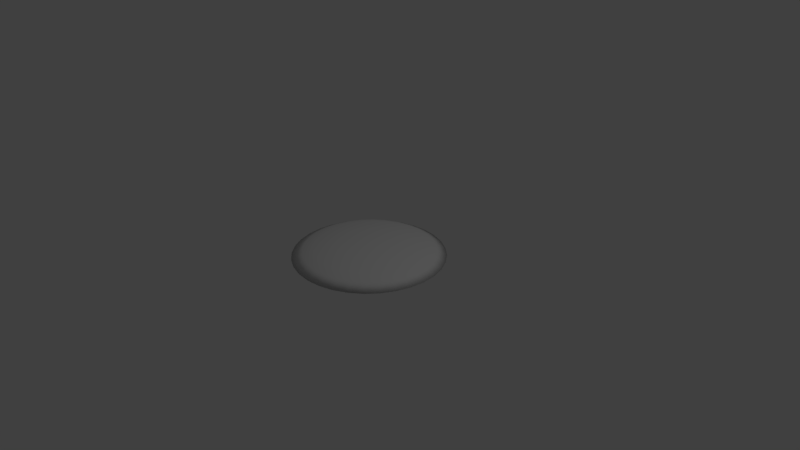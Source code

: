 # Source: handShield.blend  (saved by Blender 2.78.0; exported with 4.5.12 LTS)
import bpy
from mathutils import Matrix  # noqa: F401  (used for matrix-valued properties, if any)

bpy.ops.wm.read_factory_settings(use_empty=True)
scene = bpy.context.scene
scene.name = 'Scene'

# ---- collections
col_collection_1 = bpy.data.collections.new('Collection 1'); scene.collection.children.link(col_collection_1)

# ---- world
world_world = bpy.data.worlds.new('World'); scene.world = world_world
world_world.color = (0.05088, 0.05088, 0.05088)
world_world.use_sun_shadow = False
world_world.sun_shadow_jitter_overblur = 0.0
world_world.cycles.sampling_method = 'MANUAL'

# ---- cameras
cam_camera = bpy.data.cameras.new('Camera')
cam_camera.clip_end = 100.0
cam_camera.lens = 35.0
cam_camera.sensor_width = 32.0
cam_camera.sensor_height = 18.0
cam_camera.ortho_scale = 7.314
cam_camera.dof.focus_distance = 0.0
cam_camera.dof.aperture_fstop = 128.0

# ---- lights
light_lamp = bpy.data.lights.new('Lamp', 'POINT')
light_lamp.transmission_factor = 0.0
light_lamp.cutoff_distance = 30.0
light_lamp.energy = 100.0
light_lamp.shadow_buffer_clip_start = 1.001
light_lamp.shadow_soft_size = 0.1
light_lamp.shadow_maximum_resolution = 0.006
light_lamp.use_absolute_resolution = True

# ---- meshes
me_circle = bpy.data.meshes.new('Circle')
me_circle.from_pydata([(0.0, 1.0, 0.0), (-0.1951, 0.9808, 0.0), (-0.3827, 0.9239, 0.0), (-0.5556, 0.8315, 0.0), (-0.7071, 0.7071, 0.0), (-0.8315, 0.5556, 0.0), (-0.9239, 0.3827, 0.0), (-0.9808, 0.1951, 0.0), (-1.0, 7.55e-08, 0.0), (-0.9808, -0.1951, 0.0), (-0.9239, -0.3827, 0.0), (-0.8315, -0.5556, 0.0), (-0.7071, -0.7071, 0.0), (-0.5556, -0.8315, 0.0), (-0.3827, -0.9239, 0.0), (-0.1951, -0.9808, 0.0), (3.258e-07, -1.0, 0.0), (0.1951, -0.9808, 0.0), (0.3827, -0.9239, 0.0), (0.5556, -0.8315, 0.0), (0.7071, -0.7071, 0.0), (0.8315, -0.5556, 0.0), (0.9239, -0.3827, 0.0), (0.9808, -0.1951, 0.0), (1.0, 9.656e-07, 0.0), (0.9808, 0.1951, 0.0), (0.9239, 0.3827, 0.0), (0.8315, 0.5556, 0.0), (0.7071, 0.7071, 0.0), (0.5556, 0.8315, 0.0), (0.3827, 0.9239, 0.0), (0.1951, 0.9808, 0.0), (-1.583e-08, 0.8537, 0.07407), (-0.1666, 0.8373, 0.07407), (-0.3267, 0.7888, 0.07407), (-0.4743, 0.7099, 0.07407), (-0.6037, 0.6037, 0.07407), (-0.7099, 0.4743, 0.07407), (-0.7888, 0.3267, 0.07407), (-0.8373, 0.1666, 0.07407), (-0.8537, 1.071e-07, 0.07407), (-0.8373, -0.1666, 0.07407), (-0.7888, -0.3267, 0.07407), (-0.7099, -0.4743, 0.07407), (-0.6037, -0.6037, 0.07407), (-0.4743, -0.7099, 0.07407), (-0.3267, -0.7888, 0.07407), (-0.1666, -0.8373, 0.07407), (2.624e-07, -0.8537, 0.07407), (0.1666, -0.8373, 0.07407), (0.3267, -0.7888, 0.07407), (0.4743, -0.7099, 0.07407), (0.6037, -0.6037, 0.07407), (0.7099, -0.4743, 0.07407), (0.7888, -0.3267, 0.07407), (0.8373, -0.1666, 0.07407), (0.8537, 8.67e-07, 0.07407), (0.8373, 0.1666, 0.07407), (0.7888, 0.3267, 0.07407), (0.7099, 0.4743, 0.07407), (0.6037, 0.6037, 0.07407), (0.4743, 0.7099, 0.07407), (0.3267, 0.7888, 0.07407), (0.1666, 0.8373, 0.07407), (-2.7e-08, 0.7164, 0.1163), (-0.1398, 0.7027, 0.1163), (-0.2742, 0.6619, 0.1163), (-0.398, 0.5957, 0.1163), (-0.5066, 0.5066, 0.1163), (-0.5957, 0.398, 0.1163), (-0.6619, 0.2742, 0.1163), (-0.7027, 0.1398, 0.1163), (-0.7164, 1.365e-07, 0.1163), (-0.7027, -0.1398, 0.1163), (-0.6619, -0.2742, 0.1163), (-0.5957, -0.398, 0.1163), (-0.5066, -0.5066, 0.1163), (-0.398, -0.5957, 0.1163), (-0.2742, -0.6619, 0.1163), (-0.1398, -0.7027, 0.1163), (2.064e-07, -0.7164, 0.1163), (0.1398, -0.7027, 0.1163), (0.2742, -0.6619, 0.1163), (0.398, -0.5957, 0.1163), (0.5066, -0.5066, 0.1163), (0.5957, -0.398, 0.1163), (0.6619, -0.2742, 0.1163), (0.7027, -0.1398, 0.1163), (0.7164, 7.742e-07, 0.1163), (0.7027, 0.1398, 0.1163), (0.6619, 0.2742, 0.1163), (0.5957, 0.398, 0.1163), (0.5066, 0.5066, 0.1163), (0.398, 0.5957, 0.1163), (0.2742, 0.6619, 0.1163), (0.1398, 0.7027, 0.1163), (-5.882e-08, 0.4222, 0.1571), (-0.08237, 0.4141, 0.1571), (-0.1616, 0.3901, 0.1571), (-0.2346, 0.3511, 0.1571), (-0.2986, 0.2986, 0.1571), (-0.3511, 0.2346, 0.1571), (-0.3901, 0.1616, 0.1571), (-0.4141, 0.08237, 0.1571), (-0.4222, 1.973e-07, 0.1571), (-0.4141, -0.08237, 0.1571), (-0.3901, -0.1616, 0.1571), (-0.3511, -0.2346, 0.1571), (-0.2986, -0.2986, 0.1571), (-0.2346, -0.3511, 0.1571), (-0.1616, -0.3901, 0.1571), (-0.08237, -0.4141, 0.1571), (7.875e-08, -0.4222, 0.1571), (0.08237, -0.4141, 0.1571), (0.1616, -0.3901, 0.1571), (0.2346, -0.3511, 0.1571), (0.2986, -0.2986, 0.1571), (0.3511, -0.2346, 0.1571), (0.3901, -0.1616, 0.1571), (0.4141, -0.08237, 0.1571), (0.4222, 5.731e-07, 0.1571), (0.4141, 0.08237, 0.1571), (0.3901, 0.1616, 0.1571), (0.3511, 0.2346, 0.1571), (0.2986, 0.2986, 0.1571), (0.2346, 0.3511, 0.1571), (0.1616, 0.3901, 0.1571), (0.08237, 0.4141, 0.1571), (-6.721e-08, 0.115, 0.174), (-0.02244, 0.1128, 0.174), (-0.04401, 0.1063, 0.174), (-0.0639, 0.09563, 0.174), (-0.08133, 0.08133, 0.174), (-0.09563, 0.0639, 0.174), (-0.1063, 0.04401, 0.174), (-0.1128, 0.02244, 0.174), (-0.115, 2.794e-07, 0.174), (-0.1128, -0.02244, 0.174), (-0.1063, -0.04401, 0.174), (-0.09563, -0.0639, 0.174), (-0.08133, -0.08133, 0.174), (-0.0639, -0.09563, 0.174), (-0.04401, -0.1063, 0.174), (-0.02244, -0.1128, 0.174), (-2.973e-08, -0.115, 0.174), (0.02244, -0.1128, 0.174), (0.04401, -0.1063, 0.174), (0.0639, -0.09563, 0.174), (0.08133, -0.08133, 0.174), (0.09563, -0.0639, 0.174), (0.1063, -0.04401, 0.174), (0.1128, -0.02244, 0.174), (0.115, 3.818e-07, 0.174), (0.1128, 0.02244, 0.174), (0.1063, 0.04401, 0.174), (0.09563, 0.0639, 0.174), (0.08133, 0.08133, 0.174), (0.0639, 0.09563, 0.174), (0.04401, 0.1063, 0.174), (0.02244, 0.1128, 0.174), (-6.699e-09, 0.9436, 0.0), (-0.1841, 0.9254, 0.0), (-0.3611, 0.8718, 0.0), (-0.5242, 0.7846, 0.0), (-0.6672, 0.6672, 0.0), (-0.7846, 0.5242, 0.0), (-0.8718, 0.3611, 0.0), (-0.9254, 0.1841, 0.0), (-0.9436, 8.732e-08, 0.0), (-0.9254, -0.1841, 0.0), (-0.8718, -0.3611, 0.0), (-0.7846, -0.5242, 0.0), (-0.6672, -0.6672, 0.0), (-0.5242, -0.7846, 0.0), (-0.3611, -0.8718, 0.0), (-0.1841, -0.9254, 0.0), (3.008e-07, -0.9436, 0.0), (0.1841, -0.9254, 0.0), (0.3611, -0.8718, 0.0), (0.5242, -0.7846, 0.0), (0.6672, -0.6672, 0.0), (0.7846, -0.5242, 0.0), (0.8718, -0.3611, 0.0), (0.9254, -0.1841, 0.0), (0.9436, 9.272e-07, 0.0), (0.9254, 0.1841, 0.0), (0.8718, 0.3611, 0.0), (0.7846, 0.5242, 0.0), (0.6672, 0.6672, 0.0), (0.5242, 0.7846, 0.0), (0.3611, 0.8718, 0.0), (0.1841, 0.9254, 0.0), (-3.358e-08, 0.6679, 0.08729), (-0.1303, 0.6551, 0.08729), (-0.2556, 0.6171, 0.08729), (-0.3711, 0.5554, 0.08729), (-0.4723, 0.4723, 0.08729), (-0.5554, 0.3711, 0.08729), (-0.6171, 0.2556, 0.08729), (-0.6551, 0.1303, 0.08729), (-0.6679, 1.5e-07, 0.08729), (-0.6551, -0.1303, 0.08729), (-0.6171, -0.2556, 0.08729), (-0.5554, -0.3711, 0.08729), (-0.4723, -0.4723, 0.08729), (-0.3711, -0.5554, 0.08729), (-0.2556, -0.6171, 0.08729), (-0.1303, -0.6551, 0.08729), (1.841e-07, -0.6679, 0.08729), (0.1303, -0.6551, 0.08729), (0.2556, -0.6171, 0.08729), (0.3711, -0.5554, 0.08729), (0.4723, -0.4723, 0.08729), (0.5554, -0.3711, 0.08729), (0.6171, -0.2556, 0.08729), (0.6551, -0.1303, 0.08729), (0.6679, 7.445e-07, 0.08729), (0.6551, 0.1303, 0.08729), (0.6171, 0.2556, 0.08729), (0.5554, 0.3711, 0.08729), (0.4723, 0.4723, 0.08729), (0.3711, 0.5554, 0.08729), (0.2556, 0.6171, 0.08729), (0.1303, 0.6551, 0.08729)], [], [(30, 29, 189, 190), (56, 57, 89, 88), (29, 30, 62, 61), (16, 17, 49, 48), (3, 4, 36, 35), (30, 31, 63, 62), (17, 18, 50, 49), (4, 5, 37, 36), (31, 0, 32, 63), (18, 19, 51, 50), (5, 6, 38, 37), (19, 20, 52, 51), (6, 7, 39, 38), (20, 21, 53, 52), (7, 8, 40, 39), (21, 22, 54, 53), (8, 9, 41, 40), (22, 23, 55, 54), (9, 10, 42, 41), (23, 24, 56, 55), (10, 11, 43, 42), (24, 25, 57, 56), (11, 12, 44, 43), (25, 26, 58, 57), (12, 13, 45, 44), (26, 27, 59, 58), (13, 14, 46, 45), (0, 1, 33, 32), (27, 28, 60, 59), (14, 15, 47, 46), (1, 2, 34, 33), (28, 29, 61, 60), (15, 16, 48, 47), (2, 3, 35, 34), (64, 65, 97, 96), (43, 44, 76, 75), (57, 58, 90, 89), (44, 45, 77, 76), (58, 59, 91, 90), (45, 46, 78, 77), (32, 33, 65, 64), (59, 60, 92, 91), (46, 47, 79, 78), (33, 34, 66, 65), (60, 61, 93, 92), (47, 48, 80, 79), (34, 35, 67, 66), (61, 62, 94, 93), (48, 49, 81, 80), (35, 36, 68, 67), (62, 63, 95, 94), (49, 50, 82, 81), (36, 37, 69, 68), (63, 32, 64, 95), (50, 51, 83, 82), (37, 38, 70, 69), (51, 52, 84, 83), (38, 39, 71, 70), (52, 53, 85, 84), (39, 40, 72, 71), (53, 54, 86, 85), (40, 41, 73, 72), (54, 55, 87, 86), (41, 42, 74, 73), (55, 56, 88, 87), (42, 43, 75, 74), (99, 100, 132, 131), (91, 92, 124, 123), (78, 79, 111, 110), (65, 66, 98, 97), (92, 93, 125, 124), (79, 80, 112, 111), (66, 67, 99, 98), (93, 94, 126, 125), (80, 81, 113, 112), (67, 68, 100, 99), (94, 95, 127, 126), (81, 82, 114, 113), (68, 69, 101, 100), (95, 64, 96, 127), (82, 83, 115, 114), (69, 70, 102, 101), (83, 84, 116, 115), (70, 71, 103, 102), (84, 85, 117, 116), (71, 72, 104, 103), (85, 86, 118, 117), (72, 73, 105, 104), (86, 87, 119, 118), (73, 74, 106, 105), (87, 88, 120, 119), (74, 75, 107, 106), (88, 89, 121, 120), (75, 76, 108, 107), (89, 90, 122, 121), (76, 77, 109, 108), (90, 91, 123, 122), (77, 78, 110, 109), (129, 130, 131, 132, 133, 134, 135, 136, 137, 138, 139, 140, 141, 142, 143, 144, 145, 146, 147, 148, 149, 150, 151, 152, 153, 154, 155, 156, 157, 158, 159, 128), (126, 127, 159, 158), (113, 114, 146, 145), (100, 101, 133, 132), (127, 96, 128, 159), (114, 115, 147, 146), (101, 102, 134, 133), (115, 116, 148, 147), (102, 103, 135, 134), (116, 117, 149, 148), (103, 104, 136, 135), (117, 118, 150, 149), (104, 105, 137, 136), (118, 119, 151, 150), (105, 106, 138, 137), (119, 120, 152, 151), (106, 107, 139, 138), (120, 121, 153, 152), (107, 108, 140, 139), (121, 122, 154, 153), (108, 109, 141, 140), (122, 123, 155, 154), (109, 110, 142, 141), (96, 97, 129, 128), (123, 124, 156, 155), (110, 111, 143, 142), (97, 98, 130, 129), (124, 125, 157, 156), (111, 112, 144, 143), (98, 99, 131, 130), (125, 126, 158, 157), (112, 113, 145, 144), (170, 169, 201, 202), (17, 16, 176, 177), (4, 3, 163, 164), (31, 30, 190, 191), (18, 17, 177, 178), (5, 4, 164, 165), (0, 31, 191, 160), (19, 18, 178, 179), (6, 5, 165, 166), (20, 19, 179, 180), (7, 6, 166, 167), (21, 20, 180, 181), (8, 7, 167, 168), (22, 21, 181, 182), (9, 8, 168, 169), (23, 22, 182, 183), (10, 9, 169, 170), (24, 23, 183, 184), (11, 10, 170, 171), (25, 24, 184, 185), (12, 11, 171, 172), (26, 25, 185, 186), (13, 12, 172, 173), (27, 26, 186, 187), (14, 13, 173, 174), (1, 0, 160, 161), (28, 27, 187, 188), (15, 14, 174, 175), (2, 1, 161, 162), (29, 28, 188, 189), (16, 15, 175, 176), (3, 2, 162, 163), (193, 192, 223, 222, 221, 220, 219, 218, 217, 216, 215, 214, 213, 212, 211, 210, 209, 208, 207, 206, 205, 204, 203, 202, 201, 200, 199, 198, 197, 196, 195, 194), (184, 183, 215, 216), (171, 170, 202, 203), (185, 184, 216, 217), (172, 171, 203, 204), (186, 185, 217, 218), (173, 172, 204, 205), (187, 186, 218, 219), (174, 173, 205, 206), (161, 160, 192, 193), (188, 187, 219, 220), (175, 174, 206, 207), (162, 161, 193, 194), (189, 188, 220, 221), (176, 175, 207, 208), (163, 162, 194, 195), (190, 189, 221, 222), (177, 176, 208, 209), (164, 163, 195, 196), (191, 190, 222, 223), (178, 177, 209, 210), (165, 164, 196, 197), (160, 191, 223, 192), (179, 178, 210, 211), (166, 165, 197, 198), (180, 179, 211, 212), (167, 166, 198, 199), (181, 180, 212, 213), (168, 167, 199, 200), (182, 181, 213, 214), (169, 168, 200, 201), (183, 182, 214, 215)])
me_circle.polygons.foreach_set('use_smooth', [True] * 194)
_uv = me_circle.uv_layers.new(name='UVMap')
_uv.uv.foreach_set('vector', [0.6871, 0.9516, 0.7716, 0.9065, 0.7563, 0.8835, 0.6765, 0.9262, 0.9174, 0.5, 0.9093, 0.5814, 0.8435, 0.5683, 0.8502, 0.5, 0.7716, 0.9065, 0.6871, 0.9516, 0.6597, 0.8856, 0.7319, 0.847, 0.5, 0.01114, 0.5954, 0.02053, 0.5814, 0.09066, 0.5, 0.08264, 0.2284, 0.9065, 0.1543, 0.8457, 0.2049, 0.7951, 0.2681, 0.847, 0.6871, 0.9516, 0.5954, 0.9795, 0.5814, 0.9093, 0.6597, 0.8856, 0.5954, 0.02053, 0.6871, 0.04835, 0.6597, 0.1144, 0.5814, 0.09066, 0.1543, 0.8457, 0.09353, 0.7716, 0.153, 0.7319, 0.2049, 0.7951, 0.5954, 0.9795, 0.5, 0.9889, 0.5, 0.9174, 0.5814, 0.9093, 0.6871, 0.04835, 0.7716, 0.09353, 0.7319, 0.153, 0.6597, 0.1144, 0.09353, 0.7716, 0.04835, 0.6871, 0.1144, 0.6597, 0.153, 0.7319, 0.7716, 0.09353, 0.8457, 0.1543, 0.7951, 0.2049, 0.7319, 0.153, 0.04835, 0.6871, 0.02053, 0.5954, 0.09066, 0.5814, 0.1144, 0.6597, 0.8457, 0.1543, 0.9065, 0.2284, 0.847, 0.2681, 0.7951, 0.2049, 0.02053, 0.5954, 0.01114, 0.5, 0.08264, 0.5, 0.09066, 0.5814, 0.9065, 0.2284, 0.9516, 0.3129, 0.8856, 0.3403, 0.847, 0.2681, 0.01114, 0.5, 0.02053, 0.4046, 0.09066, 0.4186, 0.08264, 0.5, 0.9516, 0.3129, 0.9795, 0.4046, 0.9093, 0.4186, 0.8856, 0.3403, 0.02053, 0.4046, 0.04835, 0.3129, 0.1144, 0.3403, 0.09066, 0.4186, 0.9795, 0.4046, 0.9889, 0.5, 0.9174, 0.5, 0.9093, 0.4186, 0.04835, 0.3129, 0.09353, 0.2284, 0.153, 0.2681, 0.1144, 0.3403, 0.9889, 0.5, 0.9795, 0.5954, 0.9093, 0.5814, 0.9174, 0.5, 0.09353, 0.2284, 0.1543, 0.1543, 0.2049, 0.2049, 0.153, 0.2681, 0.9795, 0.5954, 0.9516, 0.6871, 0.8856, 0.6597, 0.9093, 0.5814, 0.1543, 0.1543, 0.2284, 0.09353, 0.2681, 0.153, 0.2049, 0.2049, 0.9516, 0.6871, 0.9065, 0.7716, 0.847, 0.7319, 0.8856, 0.6597, 0.2284, 0.09353, 0.3129, 0.04835, 0.3403, 0.1144, 0.2681, 0.153, 0.5, 0.9889, 0.4046, 0.9795, 0.4186, 0.9093, 0.5, 0.9174, 0.9065, 0.7716, 0.8457, 0.8457, 0.7951, 0.7951, 0.847, 0.7319, 0.3129, 0.04835, 0.4046, 0.02053, 0.4186, 0.09066, 0.3403, 0.1144, 0.4046, 0.9795, 0.3129, 0.9516, 0.3403, 0.8856, 0.4186, 0.9093, 0.8457, 0.8457, 0.7716, 0.9065, 0.7319, 0.847, 0.7951, 0.7951, 0.4046, 0.02053, 0.5, 0.01114, 0.5, 0.08264, 0.4186, 0.09066, 0.3129, 0.9516, 0.2284, 0.9065, 0.2681, 0.847, 0.3403, 0.8856, 0.5, 0.8502, 0.4317, 0.8435, 0.4597, 0.7024, 0.5, 0.7064, 0.153, 0.2681, 0.2049, 0.2049, 0.2524, 0.2524, 0.2088, 0.3054, 0.9093, 0.5814, 0.8856, 0.6597, 0.8236, 0.634, 0.8435, 0.5683, 0.2049, 0.2049, 0.2681, 0.153, 0.3054, 0.2088, 0.2524, 0.2524, 0.8856, 0.6597, 0.847, 0.7319, 0.7912, 0.6946, 0.8236, 0.634, 0.2681, 0.153, 0.3403, 0.1144, 0.366, 0.1764, 0.3054, 0.2088, 0.5, 0.9174, 0.4186, 0.9093, 0.4317, 0.8435, 0.5, 0.8502, 0.847, 0.7319, 0.7951, 0.7951, 0.7476, 0.7477, 0.7912, 0.6946, 0.3403, 0.1144, 0.4186, 0.09066, 0.4317, 0.1565, 0.366, 0.1764, 0.4186, 0.9093, 0.3403, 0.8856, 0.366, 0.8236, 0.4317, 0.8435, 0.7951, 0.7951, 0.7319, 0.847, 0.6946, 0.7912, 0.7476, 0.7477, 0.4186, 0.09066, 0.5, 0.08264, 0.5, 0.1498, 0.4317, 0.1565, 0.3403, 0.8856, 0.2681, 0.847, 0.3054, 0.7912, 0.366, 0.8236, 0.7319, 0.847, 0.6597, 0.8856, 0.634, 0.8236, 0.6946, 0.7912, 0.5, 0.08264, 0.5814, 0.09066, 0.5683, 0.1565, 0.5, 0.1498, 0.2681, 0.847, 0.2049, 0.7951, 0.2524, 0.7476, 0.3054, 0.7912, 0.6597, 0.8856, 0.5814, 0.9093, 0.5683, 0.8435, 0.634, 0.8236, 0.5814, 0.09066, 0.6597, 0.1144, 0.634, 0.1764, 0.5683, 0.1565, 0.2049, 0.7951, 0.153, 0.7319, 0.2088, 0.6946, 0.2524, 0.7476, 0.5814, 0.9093, 0.5, 0.9174, 0.5, 0.8502, 0.5683, 0.8435, 0.6597, 0.1144, 0.7319, 0.153, 0.6946, 0.2088, 0.634, 0.1764, 0.153, 0.7319, 0.1144, 0.6597, 0.1764, 0.634, 0.2088, 0.6946, 0.7319, 0.153, 0.7951, 0.2049, 0.7477, 0.2524, 0.6946, 0.2088, 0.1144, 0.6597, 0.09066, 0.5814, 0.1565, 0.5683, 0.1764, 0.634, 0.7951, 0.2049, 0.847, 0.2681, 0.7912, 0.3054, 0.7477, 0.2524, 0.09066, 0.5814, 0.08264, 0.5, 0.1498, 0.5, 0.1565, 0.5683, 0.847, 0.2681, 0.8856, 0.3403, 0.8236, 0.366, 0.7912, 0.3054, 0.08264, 0.5, 0.09066, 0.4186, 0.1565, 0.4317, 0.1498, 0.5, 0.8856, 0.3403, 0.9093, 0.4186, 0.8435, 0.4317, 0.8236, 0.366, 0.09066, 0.4186, 0.1144, 0.3403, 0.1764, 0.366, 0.1565, 0.4317, 0.9093, 0.4186, 0.9174, 0.5, 0.8502, 0.5, 0.8435, 0.4317, 0.1144, 0.3403, 0.153, 0.2681, 0.2088, 0.3054, 0.1764, 0.366, 0.3853, 0.6716, 0.354, 0.646, 0.4602, 0.5398, 0.4688, 0.5467, 0.7912, 0.6946, 0.7476, 0.7477, 0.646, 0.646, 0.6716, 0.6147, 0.366, 0.1764, 0.4317, 0.1565, 0.4597, 0.2976, 0.421, 0.3093, 0.4317, 0.8435, 0.366, 0.8236, 0.421, 0.6907, 0.4597, 0.7024, 0.7476, 0.7477, 0.6946, 0.7912, 0.6147, 0.6716, 0.646, 0.646, 0.4317, 0.1565, 0.5, 0.1498, 0.5, 0.2936, 0.4597, 0.2976, 0.366, 0.8236, 0.3054, 0.7912, 0.3853, 0.6716, 0.421, 0.6907, 0.6946, 0.7912, 0.634, 0.8236, 0.579, 0.6907, 0.6147, 0.6716, 0.5, 0.1498, 0.5683, 0.1565, 0.5403, 0.2976, 0.5, 0.2936, 0.3054, 0.7912, 0.2524, 0.7476, 0.354, 0.646, 0.3853, 0.6716, 0.634, 0.8236, 0.5683, 0.8435, 0.5403, 0.7024, 0.579, 0.6907, 0.5683, 0.1565, 0.634, 0.1764, 0.579, 0.3093, 0.5403, 0.2976, 0.2524, 0.7476, 0.2088, 0.6946, 0.3284, 0.6147, 0.354, 0.646, 0.5683, 0.8435, 0.5, 0.8502, 0.5, 0.7064, 0.5403, 0.7024, 0.634, 0.1764, 0.6946, 0.2088, 0.6147, 0.3284, 0.579, 0.3093, 0.2088, 0.6946, 0.1764, 0.634, 0.3093, 0.579, 0.3284, 0.6147, 0.6946, 0.2088, 0.7477, 0.2524, 0.646, 0.354, 0.6147, 0.3284, 0.1764, 0.634, 0.1565, 0.5683, 0.2976, 0.5403, 0.3093, 0.579, 0.7477, 0.2524, 0.7912, 0.3054, 0.6716, 0.3853, 0.646, 0.354, 0.1565, 0.5683, 0.1498, 0.5, 0.2936, 0.5, 0.2976, 0.5403, 0.7912, 0.3054, 0.8236, 0.366, 0.6907, 0.421, 0.6716, 0.3853, 0.1498, 0.5, 0.1565, 0.4317, 0.2976, 0.4597, 0.2936, 0.5, 0.8236, 0.366, 0.8435, 0.4317, 0.7024, 0.4597, 0.6907, 0.421, 0.1565, 0.4317, 0.1764, 0.366, 0.3093, 0.421, 0.2976, 0.4597, 0.8435, 0.4317, 0.8502, 0.5, 0.7064, 0.5, 0.7024, 0.4597, 0.1764, 0.366, 0.2088, 0.3054, 0.3284, 0.3853, 0.3093, 0.421, 0.8502, 0.5, 0.8435, 0.5683, 0.7024, 0.5403, 0.7064, 0.5, 0.2088, 0.3054, 0.2524, 0.2524, 0.354, 0.354, 0.3284, 0.3853, 0.8435, 0.5683, 0.8236, 0.634, 0.6907, 0.579, 0.7024, 0.5403, 0.2524, 0.2524, 0.3054, 0.2088, 0.3853, 0.3284, 0.354, 0.354, 0.8236, 0.634, 0.7912, 0.6946, 0.6716, 0.6147, 0.6907, 0.579, 0.3054, 0.2088, 0.366, 0.1764, 0.421, 0.3093, 0.3853, 0.3284, 0.489, 0.5551, 0.4785, 0.5519, 0.4688, 0.5467, 0.4602, 0.5398, 0.4533, 0.5312, 0.4481, 0.5215, 0.4449, 0.511, 0.4438, 0.5, 0.4449, 0.489, 0.4481, 0.4785, 0.4533, 0.4688, 0.4602, 0.4602, 0.4688, 0.4533, 0.4785, 0.4481, 0.489, 0.4449, 0.5, 0.4438, 0.511, 0.4449, 0.5215, 0.4481, 0.5312, 0.4533, 0.5398, 0.4602, 0.5467, 0.4688, 0.5519, 0.4785, 0.5551, 0.489, 0.5562, 0.5, 0.5551, 0.511, 0.5519, 0.5215, 0.5467, 0.5312, 0.5398, 0.5398, 0.5312, 0.5468, 0.5215, 0.5519, 0.511, 0.5551, 0.5, 0.5562, 0.579, 0.6907, 0.5403, 0.7024, 0.511, 0.5551, 0.5215, 0.5519, 0.5403, 0.2976, 0.579, 0.3093, 0.5215, 0.4481, 0.511, 0.4449, 0.354, 0.646, 0.3284, 0.6147, 0.4533, 0.5312, 0.4602, 0.5398, 0.5403, 0.7024, 0.5, 0.7064, 0.5, 0.5562, 0.511, 0.5551, 0.579, 0.3093, 0.6147, 0.3284, 0.5312, 0.4533, 0.5215, 0.4481, 0.3284, 0.6147, 0.3093, 0.579, 0.4481, 0.5215, 0.4533, 0.5312, 0.6147, 0.3284, 0.646, 0.354, 0.5398, 0.4602, 0.5312, 0.4533, 0.3093, 0.579, 0.2976, 0.5403, 0.4449, 0.511, 0.4481, 0.5215, 0.646, 0.354, 0.6716, 0.3853, 0.5467, 0.4688, 0.5398, 0.4602, 0.2976, 0.5403, 0.2936, 0.5, 0.4438, 0.5, 0.4449, 0.511, 0.6716, 0.3853, 0.6907, 0.421, 0.5519, 0.4785, 0.5467, 0.4688, 0.2936, 0.5, 0.2976, 0.4597, 0.4449, 0.489, 0.4438, 0.5, 0.6907, 0.421, 0.7024, 0.4597, 0.5551, 0.489, 0.5519, 0.4785, 0.2976, 0.4597, 0.3093, 0.421, 0.4481, 0.4785, 0.4449, 0.489, 0.7024, 0.4597, 0.7064, 0.5, 0.5562, 0.5, 0.5551, 0.489, 0.3093, 0.421, 0.3284, 0.3853, 0.4533, 0.4688, 0.4481, 0.4785, 0.7064, 0.5, 0.7024, 0.5403, 0.5551, 0.511, 0.5562, 0.5, 0.3284, 0.3853, 0.354, 0.354, 0.4602, 0.4602, 0.4533, 0.4688, 0.7024, 0.5403, 0.6907, 0.579, 0.5519, 0.5215, 0.5551, 0.511, 0.354, 0.354, 0.3853, 0.3284, 0.4688, 0.4533, 0.4602, 0.4602, 0.6907, 0.579, 0.6716, 0.6147, 0.5467, 0.5312, 0.5519, 0.5215, 0.3853, 0.3284, 0.421, 0.3093, 0.4785, 0.4481, 0.4688, 0.4533, 0.5, 0.7064, 0.4597, 0.7024, 0.489, 0.5551, 0.5, 0.5562, 0.6716, 0.6147, 0.646, 0.646, 0.5398, 0.5398, 0.5467, 0.5312, 0.421, 0.3093, 0.4597, 0.2976, 0.489, 0.4449, 0.4785, 0.4481, 0.4597, 0.7024, 0.421, 0.6907, 0.4785, 0.5519, 0.489, 0.5551, 0.646, 0.646, 0.6147, 0.6716, 0.5312, 0.5468, 0.5398, 0.5398, 0.4597, 0.2976, 0.5, 0.2936, 0.5, 0.4438, 0.489, 0.4449, 0.421, 0.6907, 0.3853, 0.6716, 0.4688, 0.5467, 0.4785, 0.5519, 0.6147, 0.6716, 0.579, 0.6907, 0.5215, 0.5519, 0.5312, 0.5468, 0.5, 0.2936, 0.5403, 0.2976, 0.511, 0.4449, 0.5, 0.4438, 0.07383, 0.3235, 0.04759, 0.41, 0.1798, 0.4363, 0.1983, 0.375, 0.5954, 0.02053, 0.5, 0.01114, 0.5, 0.03872, 0.59, 0.04759, 0.1543, 0.8457, 0.2284, 0.9065, 0.2437, 0.8835, 0.1738, 0.8262, 0.5954, 0.9795, 0.6871, 0.9516, 0.6765, 0.9262, 0.59, 0.9524, 0.6871, 0.04835, 0.5954, 0.02053, 0.59, 0.04759, 0.6765, 0.07384, 0.09353, 0.7716, 0.1543, 0.8457, 0.1738, 0.8262, 0.1165, 0.7563, 0.5, 0.9889, 0.5954, 0.9795, 0.59, 0.9524, 0.5, 0.9613, 0.7716, 0.09353, 0.6871, 0.04835, 0.6765, 0.07384, 0.7563, 0.1165, 0.04835, 0.6871, 0.09353, 0.7716, 0.1165, 0.7563, 0.07383, 0.6765, 0.8457, 0.1543, 0.7716, 0.09353, 0.7563, 0.1165, 0.8262, 0.1738, 0.02053, 0.5954, 0.04835, 0.6871, 0.07383, 0.6765, 0.04759, 0.59, 0.9065, 0.2284, 0.8457, 0.1543, 0.8262, 0.1738, 0.8835, 0.2437, 0.01114, 0.5, 0.02053, 0.5954, 0.04759, 0.59, 0.03872, 0.5, 0.9516, 0.3129, 0.9065, 0.2284, 0.8835, 0.2437, 0.9262, 0.3235, 0.02053, 0.4046, 0.01114, 0.5, 0.03872, 0.5, 0.04759, 0.41, 0.9795, 0.4046, 0.9516, 0.3129, 0.9262, 0.3235, 0.9524, 0.41, 0.04835, 0.3129, 0.02053, 0.4046, 0.04759, 0.41, 0.07383, 0.3235, 0.9889, 0.5, 0.9795, 0.4046, 0.9524, 0.41, 0.9613, 0.5, 0.09353, 0.2284, 0.04835, 0.3129, 0.07383, 0.3235, 0.1165, 0.2437, 0.9795, 0.5954, 0.9889, 0.5, 0.9613, 0.5, 0.9524, 0.59, 0.1543, 0.1543, 0.09353, 0.2284, 0.1165, 0.2437, 0.1738, 0.1738, 0.9516, 0.6871, 0.9795, 0.5954, 0.9524, 0.59, 0.9262, 0.6765, 0.2284, 0.09353, 0.1543, 0.1543, 0.1738, 0.1738, 0.2437, 0.1165, 0.9065, 0.7716, 0.9516, 0.6871, 0.9262, 0.6765, 0.8835, 0.7563, 0.3129, 0.04835, 0.2284, 0.09353, 0.2437, 0.1165, 0.3235, 0.07383, 0.4046, 0.9795, 0.5, 0.9889, 0.5, 0.9613, 0.41, 0.9524, 0.8457, 0.8457, 0.9065, 0.7716, 0.8835, 0.7563, 0.8262, 0.8262, 0.4046, 0.02053, 0.3129, 0.04835, 0.3235, 0.07383, 0.41, 0.04759, 0.3129, 0.9516, 0.4046, 0.9795, 0.41, 0.9524, 0.3235, 0.9262, 0.7716, 0.9065, 0.8457, 0.8457, 0.8262, 0.8262, 0.7563, 0.8835, 0.5, 0.01114, 0.4046, 0.02053, 0.41, 0.04759, 0.5, 0.03872, 0.2284, 0.9065, 0.3129, 0.9516, 0.3235, 0.9262, 0.2437, 0.8835, 0.4363, 0.8202, 0.5, 0.8265, 0.5637, 0.8202, 0.625, 0.8017, 0.6814, 0.7715, 0.7309, 0.7309, 0.7715, 0.6814, 0.8017, 0.625, 0.8202, 0.5637, 0.8265, 0.5, 0.8202, 0.4363, 0.8017, 0.375, 0.7715, 0.3186, 0.7309, 0.2691, 0.6814, 0.2285, 0.625, 0.1983, 0.5637, 0.1798, 0.5, 0.1735, 0.4363, 0.1798, 0.375, 0.1983, 0.3186, 0.2285, 0.2691, 0.2691, 0.2285, 0.3186, 0.1983, 0.375, 0.1798, 0.4363, 0.1735, 0.5, 0.1798, 0.5637, 0.1983, 0.625, 0.2285, 0.6814, 0.2691, 0.7309, 0.3186, 0.7715, 0.375, 0.8017, 0.9613, 0.5, 0.9524, 0.41, 0.8202, 0.4363, 0.8265, 0.5, 0.1165, 0.2437, 0.07383, 0.3235, 0.1983, 0.375, 0.2285, 0.3186, 0.9524, 0.59, 0.9613, 0.5, 0.8265, 0.5, 0.8202, 0.5637, 0.1738, 0.1738, 0.1165, 0.2437, 0.2285, 0.3186, 0.2691, 0.2691, 0.9262, 0.6765, 0.9524, 0.59, 0.8202, 0.5637, 0.8017, 0.625, 0.2437, 0.1165, 0.1738, 0.1738, 0.2691, 0.2691, 0.3186, 0.2285, 0.8835, 0.7563, 0.9262, 0.6765, 0.8017, 0.625, 0.7715, 0.6814, 0.3235, 0.07383, 0.2437, 0.1165, 0.3186, 0.2285, 0.375, 0.1983, 0.41, 0.9524, 0.5, 0.9613, 0.5, 0.8265, 0.4363, 0.8202, 0.8262, 0.8262, 0.8835, 0.7563, 0.7715, 0.6814, 0.7309, 0.7309, 0.41, 0.04759, 0.3235, 0.07383, 0.375, 0.1983, 0.4363, 0.1798, 0.3235, 0.9262, 0.41, 0.9524, 0.4363, 0.8202, 0.375, 0.8017, 0.7563, 0.8835, 0.8262, 0.8262, 0.7309, 0.7309, 0.6814, 0.7715, 0.5, 0.03872, 0.41, 0.04759, 0.4363, 0.1798, 0.5, 0.1735, 0.2437, 0.8835, 0.3235, 0.9262, 0.375, 0.8017, 0.3186, 0.7715, 0.6765, 0.9262, 0.7563, 0.8835, 0.6814, 0.7715, 0.625, 0.8017, 0.59, 0.04759, 0.5, 0.03872, 0.5, 0.1735, 0.5637, 0.1798, 0.1738, 0.8262, 0.2437, 0.8835, 0.3186, 0.7715, 0.2691, 0.7309, 0.59, 0.9524, 0.6765, 0.9262, 0.625, 0.8017, 0.5637, 0.8202, 0.6765, 0.07384, 0.59, 0.04759, 0.5637, 0.1798, 0.625, 0.1983, 0.1165, 0.7563, 0.1738, 0.8262, 0.2691, 0.7309, 0.2285, 0.6814, 0.5, 0.9613, 0.59, 0.9524, 0.5637, 0.8202, 0.5, 0.8265, 0.7563, 0.1165, 0.6765, 0.07384, 0.625, 0.1983, 0.6814, 0.2285, 0.07383, 0.6765, 0.1165, 0.7563, 0.2285, 0.6814, 0.1983, 0.625, 0.8262, 0.1738, 0.7563, 0.1165, 0.6814, 0.2285, 0.7309, 0.2691, 0.04759, 0.59, 0.07383, 0.6765, 0.1983, 0.625, 0.1798, 0.5637, 0.8835, 0.2437, 0.8262, 0.1738, 0.7309, 0.2691, 0.7715, 0.3186, 0.03872, 0.5, 0.04759, 0.59, 0.1798, 0.5637, 0.1735, 0.5, 0.9262, 0.3235, 0.8835, 0.2437, 0.7715, 0.3186, 0.8017, 0.375, 0.04759, 0.41, 0.03872, 0.5, 0.1735, 0.5, 0.1798, 0.4363, 0.9524, 0.41, 0.9262, 0.3235, 0.8017, 0.375, 0.8202, 0.4363])
me_circle.use_remesh_preserve_volume = False
me_circle.use_remesh_preserve_attributes = False
me_circle.use_mirror_vertex_groups = False
me_circle.update()

# ---- objects
ob_circle = bpy.data.objects.new('Circle', me_circle)
ob_lamp = bpy.data.objects.new('Lamp', light_lamp)
ob_camera = bpy.data.objects.new('Camera', cam_camera)

# ---- transforms, parenting, visibility, modifiers, constraints
ob_circle.location = (0.0, 0.0, 0.0)
ob_circle.lineart.crease_threshold = 0.0
ob_lamp.location = (4.076, 1.005, 5.904)
ob_lamp.rotation_euler = (0.6503, 0.05522, 1.866)
ob_lamp.lock_rotations_4d = False
ob_lamp.empty_display_type = 'ARROWS'
ob_lamp.color = (0.0, 0.0, 0.0, 0.0)
ob_lamp.lineart.crease_threshold = 0.0
ob_camera.location = (7.481, -6.508, 5.344)
ob_camera.rotation_euler = (1.109, 0.0, 0.8149)
ob_camera.lock_rotations_4d = False
ob_camera.empty_display_type = 'ARROWS'
ob_camera.color = (0.0, 0.0, 0.0, 0.0)
ob_camera.display_type = 'WIRE'
ob_camera.lineart.crease_threshold = 0.0

# ---- collection membership
col_collection_1.objects.link(ob_circle)
col_collection_1.objects.link(ob_lamp)
col_collection_1.objects.link(ob_camera)

# ---- scene / render settings (as saved in the file)
scene.camera = ob_camera
scene.frame_start = 1; scene.frame_end = 250; scene.frame_set(1)
scene.render.engine = 'BLENDER_EEVEE_NEXT'
scene.render.resolution_percentage = 50
scene.render.dither_intensity = 0.0
scene.cycles.use_denoising = False
scene.cycles.samples = 128
scene.cycles.sampling_pattern = 'TABULATED_SOBOL'
scene.cycles.light_sampling_threshold = 0.0
scene.cycles.use_adaptive_sampling = False
scene.cycles.use_light_tree = False
scene.cycles.blur_glossy = 0.0
scene.cycles.sample_clamp_indirect = 0.0
scene.view_settings.view_transform = 'Standard'
bpy.context.view_layer.update()
